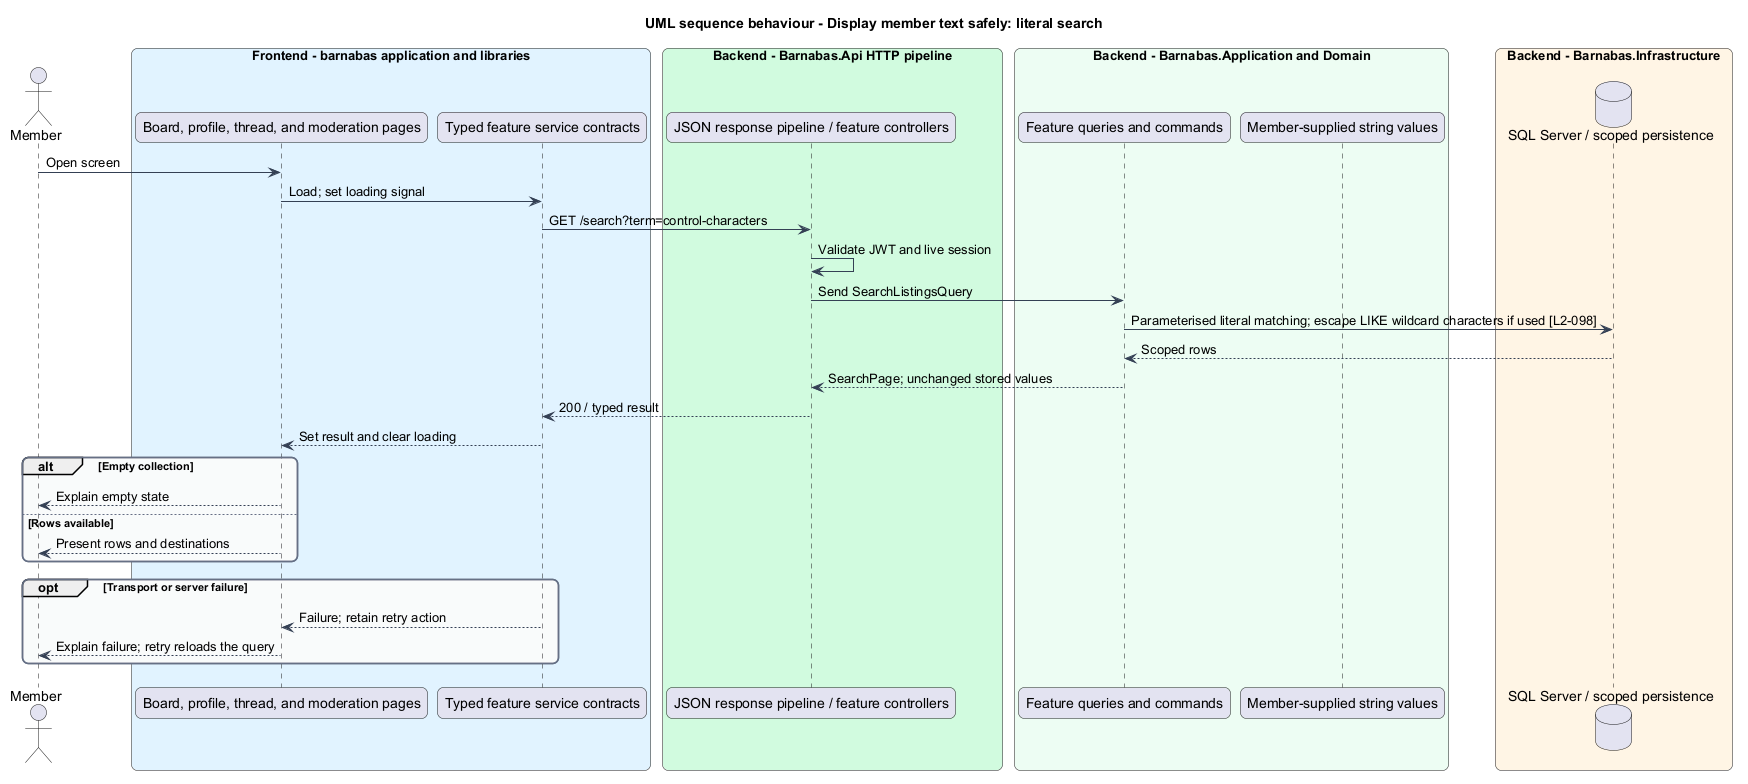

The diagram above was rendered by PlantUML. Its source (embedded in the PNG):
@startuml
title UML sequence behaviour - Display member text safely: literal search
skinparam backgroundColor #FFFFFF
skinparam shadowing false
skinparam roundcorner 12
skinparam defaultFontName Arial
skinparam ArrowColor #344054
skinparam rectangle {
  BorderColor #344054
  FontColor #101828
}
skinparam package {
  BorderColor #667085
  FontColor #101828
  BackgroundColor #F9FAFB
}
actor "Member" as actor
box "Frontend - barnabas application and libraries" #E0F2FE
  participant "Board, profile, thread, and moderation pages" as page
  participant "Typed feature service contracts" as client
end box
box "Backend - Barnabas.Api HTTP pipeline" #D1FADF
  participant "JSON response pipeline / feature controllers" as api
end box
box "Backend - Barnabas.Application and Domain" #ECFDF3
  participant "Feature queries and commands" as handler
  participant "Member-supplied string values" as entity
end box
box "Backend - Barnabas.Infrastructure" #FFF4E5
  database "SQL Server / scoped persistence" as db
end box
actor -> page : Open screen
page -> client : Load; set loading signal
client -> api : GET /search?term=control-characters
api -> api : Validate JWT and live session
api -> handler : Send SearchListingsQuery
handler -> db : Parameterised literal matching; escape LIKE wildcard characters if used [L2-098]
db --> handler : Scoped rows
handler --> api : SearchPage; unchanged stored values
api --> client : 200 / typed result
client --> page : Set result and clear loading
alt Empty collection
  page --> actor : Explain empty state
else Rows available
  page --> actor : Present rows and destinations
end
opt Transport or server failure
  client --> page : Failure; retain retry action
  page --> actor : Explain failure; retry reloads the query
end
@enduml